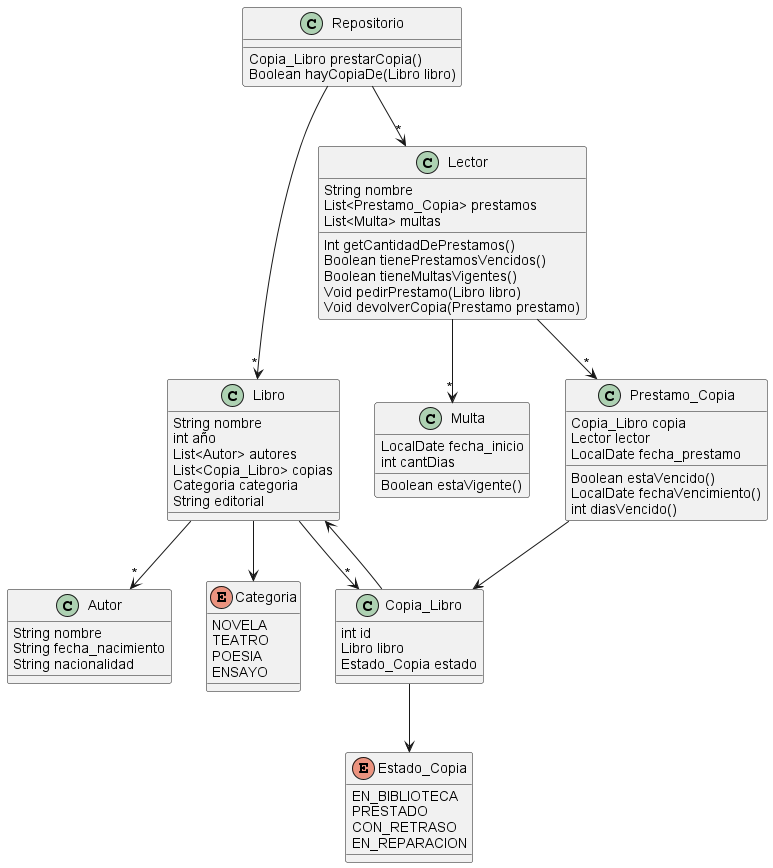

The diagram above was rendered by PlantUML. Its source (embedded in the PNG):
@startuml
'https://plantuml.com/class-diagram

class Libro {
    String nombre
    int año
    List<Autor> autores
    List<Copia_Libro> copias
    Categoria categoria
    String editorial

}

class Copia_Libro {
    int id
    Libro libro
    Estado_Copia estado

}
class Prestamo_Copia {
    Copia_Libro copia
    Lector lector
    LocalDate fecha_prestamo


    Boolean estaVencido()
    LocalDate fechaVencimiento()
    int diasVencido()
}
class Autor {
    String nombre
    String fecha_nacimiento
    String nacionalidad
}

enum Categoria {
NOVELA
TEATRO
POESIA
ENSAYO
}
enum Estado_Copia {
EN_BIBLIOTECA
PRESTADO
CON_RETRASO
EN_REPARACION
}

class Lector{
    String nombre
    List<Prestamo_Copia> prestamos
    List<Multa> multas

    Int getCantidadDePrestamos()
    Boolean tienePrestamosVencidos()
    Boolean tieneMultasVigentes()
    Void pedirPrestamo(Libro libro)
    Void devolverCopia(Prestamo prestamo)
}
class Multa{
    LocalDate fecha_inicio
    int cantDias

    Boolean estaVigente()

}
class Repositorio{

    Copia_Libro prestarCopia()
    Boolean hayCopiaDe(Libro libro)
}

Libro --> Categoria
Libro -->"*" Autor
Copia_Libro --> Estado_Copia
Copia_Libro --> Libro
Prestamo_Copia --> Copia_Libro
Lector -->"*" Multa
Libro -->"*" Copia_Libro
Lector -->"*" Prestamo_Copia
Repositorio -->"*" Libro
Repositorio -->"*" Lector

@enduml